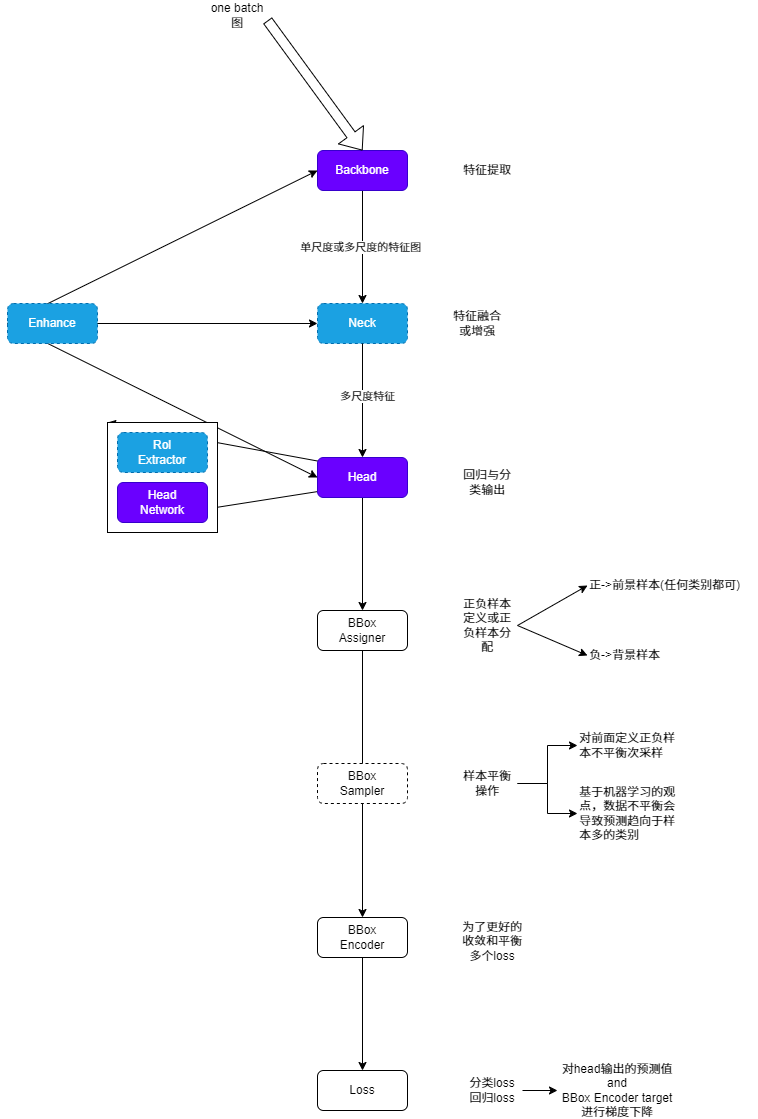

The diagram above was exported from draw.io. Its source (the exported page's mxGraphModel, read from the mxfile embedded in the PNG):
<mxGraphModel dx="1434" dy="1711" grid="1" gridSize="10" guides="1" tooltips="1" connect="1" arrows="1" fold="1" page="1" pageScale="1" pageWidth="1169" pageHeight="827" math="0" shadow="0">
  <root>
    <mxCell id="0" />
    <mxCell id="1" parent="0" />
    <mxCell id="SE6fKGjcOrxVz9y3oH5a-11" style="edgeStyle=orthogonalEdgeStyle;rounded=0;orthogonalLoop=1;jettySize=auto;html=1;exitX=0.5;exitY=1;exitDx=0;exitDy=0;entryX=0.5;entryY=0;entryDx=0;entryDy=0;" edge="1" parent="1" source="SE6fKGjcOrxVz9y3oH5a-3" target="SE6fKGjcOrxVz9y3oH5a-4">
      <mxGeometry relative="1" as="geometry" />
    </mxCell>
    <mxCell id="SE6fKGjcOrxVz9y3oH5a-27" value="单尺度或多尺度的特征图" style="edgeLabel;html=1;align=center;verticalAlign=middle;resizable=0;points=[];" vertex="1" connectable="0" parent="SE6fKGjcOrxVz9y3oH5a-11">
      <mxGeometry x="-0.0088" y="-3" relative="1" as="geometry">
        <mxPoint as="offset" />
      </mxGeometry>
    </mxCell>
    <mxCell id="SE6fKGjcOrxVz9y3oH5a-3" value="Backbone" style="rounded=1;whiteSpace=wrap;html=1;flipV=0;fillColor=#6a00ff;fontColor=#ffffff;strokeColor=#3700CC;" vertex="1" parent="1">
      <mxGeometry x="420" y="-200" width="90" height="40" as="geometry" />
    </mxCell>
    <mxCell id="SE6fKGjcOrxVz9y3oH5a-12" value="" style="edgeStyle=orthogonalEdgeStyle;rounded=0;orthogonalLoop=1;jettySize=auto;html=1;" edge="1" parent="1" source="SE6fKGjcOrxVz9y3oH5a-6" target="SE6fKGjcOrxVz9y3oH5a-7">
      <mxGeometry relative="1" as="geometry" />
    </mxCell>
    <mxCell id="SE6fKGjcOrxVz9y3oH5a-4" value="Neck" style="rounded=1;whiteSpace=wrap;html=1;flipV=0;dashed=1;fillColor=#1ba1e2;strokeColor=#006EAF;fontColor=#ffffff;" vertex="1" parent="1">
      <mxGeometry x="420" y="-47" width="90" height="40" as="geometry" />
    </mxCell>
    <mxCell id="SE6fKGjcOrxVz9y3oH5a-15" style="rounded=0;orthogonalLoop=1;jettySize=auto;html=1;exitX=0;exitY=0.5;exitDx=0;exitDy=0;entryX=0;entryY=0.5;entryDx=0;entryDy=0;" edge="1" parent="1" source="SE6fKGjcOrxVz9y3oH5a-5" target="SE6fKGjcOrxVz9y3oH5a-3">
      <mxGeometry relative="1" as="geometry" />
    </mxCell>
    <mxCell id="SE6fKGjcOrxVz9y3oH5a-16" style="rounded=0;orthogonalLoop=1;jettySize=auto;html=1;exitX=0;exitY=0.5;exitDx=0;exitDy=0;entryX=0;entryY=0.5;entryDx=0;entryDy=0;" edge="1" parent="1" source="SE6fKGjcOrxVz9y3oH5a-5" target="SE6fKGjcOrxVz9y3oH5a-4">
      <mxGeometry relative="1" as="geometry" />
    </mxCell>
    <mxCell id="SE6fKGjcOrxVz9y3oH5a-17" style="rounded=0;orthogonalLoop=1;jettySize=auto;html=1;exitX=0;exitY=0.5;exitDx=0;exitDy=0;entryX=0;entryY=0.5;entryDx=0;entryDy=0;" edge="1" parent="1" source="SE6fKGjcOrxVz9y3oH5a-5" target="SE6fKGjcOrxVz9y3oH5a-6">
      <mxGeometry relative="1" as="geometry" />
    </mxCell>
    <mxCell id="SE6fKGjcOrxVz9y3oH5a-5" value="Enhance" style="rounded=1;whiteSpace=wrap;html=1;dashed=1;fillColor=#1ba1e2;fontColor=#ffffff;strokeColor=#006EAF;" vertex="1" parent="1">
      <mxGeometry x="110" y="-47" width="90" height="40" as="geometry" />
    </mxCell>
    <mxCell id="SE6fKGjcOrxVz9y3oH5a-18" style="rounded=0;orthogonalLoop=1;jettySize=auto;html=1;exitX=1;exitY=0.5;exitDx=0;exitDy=0;entryX=0;entryY=0;entryDx=0;entryDy=0;" edge="1" parent="1" source="SE6fKGjcOrxVz9y3oH5a-6" target="SE6fKGjcOrxVz9y3oH5a-20">
      <mxGeometry relative="1" as="geometry">
        <mxPoint x="580" y="220" as="targetPoint" />
      </mxGeometry>
    </mxCell>
    <mxCell id="SE6fKGjcOrxVz9y3oH5a-19" style="rounded=0;orthogonalLoop=1;jettySize=auto;html=1;exitX=1;exitY=0.5;exitDx=0;exitDy=0;entryX=0.013;entryY=0.925;entryDx=0;entryDy=0;entryPerimeter=0;" edge="1" parent="1" source="SE6fKGjcOrxVz9y3oH5a-6" target="SE6fKGjcOrxVz9y3oH5a-20">
      <mxGeometry relative="1" as="geometry">
        <mxPoint x="570" y="280" as="targetPoint" />
      </mxGeometry>
    </mxCell>
    <mxCell id="SE6fKGjcOrxVz9y3oH5a-13" value="" style="edgeStyle=orthogonalEdgeStyle;rounded=0;orthogonalLoop=1;jettySize=auto;html=1;" edge="1" parent="1" source="SE6fKGjcOrxVz9y3oH5a-7" target="SE6fKGjcOrxVz9y3oH5a-9">
      <mxGeometry relative="1" as="geometry" />
    </mxCell>
    <mxCell id="SE6fKGjcOrxVz9y3oH5a-7" value="BBox&lt;div&gt;Assigner&lt;/div&gt;" style="rounded=1;whiteSpace=wrap;html=1;flipV=0;" vertex="1" parent="1">
      <mxGeometry x="420" y="260" width="90" height="40" as="geometry" />
    </mxCell>
    <mxCell id="SE6fKGjcOrxVz9y3oH5a-8" value="BBox&lt;div&gt;Sampler&lt;/div&gt;" style="rounded=1;whiteSpace=wrap;html=1;flipV=0;dashed=1;" vertex="1" parent="1">
      <mxGeometry x="420" y="413" width="90" height="40" as="geometry" />
    </mxCell>
    <mxCell id="SE6fKGjcOrxVz9y3oH5a-14" value="" style="edgeStyle=orthogonalEdgeStyle;rounded=0;orthogonalLoop=1;jettySize=auto;html=1;" edge="1" parent="1" source="SE6fKGjcOrxVz9y3oH5a-9" target="SE6fKGjcOrxVz9y3oH5a-10">
      <mxGeometry relative="1" as="geometry" />
    </mxCell>
    <mxCell id="SE6fKGjcOrxVz9y3oH5a-9" value="BBox&lt;div&gt;Encoder&lt;/div&gt;" style="rounded=1;whiteSpace=wrap;html=1;flipV=0;" vertex="1" parent="1">
      <mxGeometry x="420" y="567" width="90" height="40" as="geometry" />
    </mxCell>
    <mxCell id="SE6fKGjcOrxVz9y3oH5a-10" value="Loss" style="rounded=1;whiteSpace=wrap;html=1;flipV=0;" vertex="1" parent="1">
      <mxGeometry x="420" y="720" width="90" height="40" as="geometry" />
    </mxCell>
    <mxCell id="SE6fKGjcOrxVz9y3oH5a-20" value="" style="whiteSpace=wrap;html=1;aspect=fixed;" vertex="1" parent="1">
      <mxGeometry x="210" y="72" width="110" height="110" as="geometry" />
    </mxCell>
    <mxCell id="SE6fKGjcOrxVz9y3oH5a-21" value="Rol&lt;div&gt;Extractor&lt;/div&gt;" style="rounded=1;whiteSpace=wrap;html=1;dashed=1;fillColor=#1ba1e2;fontColor=#ffffff;strokeColor=#006EAF;" vertex="1" parent="1">
      <mxGeometry x="220" y="82" width="90" height="40" as="geometry" />
    </mxCell>
    <mxCell id="SE6fKGjcOrxVz9y3oH5a-22" value="Head&lt;div&gt;Network&lt;/div&gt;" style="rounded=1;whiteSpace=wrap;html=1;flipV=0;fillColor=#6a00ff;fontColor=#ffffff;strokeColor=#3700CC;" vertex="1" parent="1">
      <mxGeometry x="220" y="132" width="90" height="40" as="geometry" />
    </mxCell>
    <mxCell id="SE6fKGjcOrxVz9y3oH5a-23" value="特征提取" style="text;html=1;align=center;verticalAlign=middle;whiteSpace=wrap;rounded=0;" vertex="1" parent="1">
      <mxGeometry x="560" y="-195" width="60" height="30" as="geometry" />
    </mxCell>
    <mxCell id="SE6fKGjcOrxVz9y3oH5a-24" value="" style="edgeStyle=orthogonalEdgeStyle;rounded=0;orthogonalLoop=1;jettySize=auto;html=1;" edge="1" parent="1" source="SE6fKGjcOrxVz9y3oH5a-4" target="SE6fKGjcOrxVz9y3oH5a-6">
      <mxGeometry relative="1" as="geometry">
        <mxPoint x="465" y="10" as="sourcePoint" />
        <mxPoint x="465" y="290" as="targetPoint" />
      </mxGeometry>
    </mxCell>
    <mxCell id="SE6fKGjcOrxVz9y3oH5a-29" value="多尺度特征" style="edgeLabel;html=1;align=center;verticalAlign=middle;resizable=0;points=[];" vertex="1" connectable="0" parent="SE6fKGjcOrxVz9y3oH5a-24">
      <mxGeometry x="-0.0877" y="4" relative="1" as="geometry">
        <mxPoint as="offset" />
      </mxGeometry>
    </mxCell>
    <mxCell id="SE6fKGjcOrxVz9y3oH5a-6" value="Head" style="rounded=1;whiteSpace=wrap;html=1;flipV=0;fillColor=#6a00ff;fontColor=#ffffff;strokeColor=#3700CC;" vertex="1" parent="1">
      <mxGeometry x="420" y="107" width="90" height="40" as="geometry" />
    </mxCell>
    <mxCell id="SE6fKGjcOrxVz9y3oH5a-25" value="" style="shape=flexArrow;endArrow=classic;html=1;rounded=0;entryX=0.5;entryY=0;entryDx=0;entryDy=0;" edge="1" parent="1" target="SE6fKGjcOrxVz9y3oH5a-3">
      <mxGeometry width="50" height="50" relative="1" as="geometry">
        <mxPoint x="370" y="-330" as="sourcePoint" />
        <mxPoint x="610" y="-310" as="targetPoint" />
      </mxGeometry>
    </mxCell>
    <mxCell id="SE6fKGjcOrxVz9y3oH5a-26" value="one batch 图" style="text;html=1;align=center;verticalAlign=middle;whiteSpace=wrap;rounded=0;" vertex="1" parent="1">
      <mxGeometry x="310" y="-350" width="60" height="30" as="geometry" />
    </mxCell>
    <mxCell id="SE6fKGjcOrxVz9y3oH5a-28" value="特征融合或增强" style="text;html=1;align=center;verticalAlign=middle;whiteSpace=wrap;rounded=0;" vertex="1" parent="1">
      <mxGeometry x="550" y="-42" width="60" height="30" as="geometry" />
    </mxCell>
    <mxCell id="SE6fKGjcOrxVz9y3oH5a-30" value="回归与分类输出" style="text;html=1;align=center;verticalAlign=middle;whiteSpace=wrap;rounded=0;" vertex="1" parent="1">
      <mxGeometry x="560" y="117" width="60" height="30" as="geometry" />
    </mxCell>
    <mxCell id="SE6fKGjcOrxVz9y3oH5a-38" style="rounded=0;orthogonalLoop=1;jettySize=auto;html=1;exitX=1;exitY=0.5;exitDx=0;exitDy=0;entryX=0;entryY=0.5;entryDx=0;entryDy=0;" edge="1" parent="1" source="SE6fKGjcOrxVz9y3oH5a-34" target="SE6fKGjcOrxVz9y3oH5a-36">
      <mxGeometry relative="1" as="geometry" />
    </mxCell>
    <mxCell id="SE6fKGjcOrxVz9y3oH5a-39" style="rounded=0;orthogonalLoop=1;jettySize=auto;html=1;exitX=1;exitY=0.5;exitDx=0;exitDy=0;entryX=0;entryY=0.5;entryDx=0;entryDy=0;" edge="1" parent="1" source="SE6fKGjcOrxVz9y3oH5a-34" target="SE6fKGjcOrxVz9y3oH5a-40">
      <mxGeometry relative="1" as="geometry">
        <mxPoint x="690" y="305" as="targetPoint" />
      </mxGeometry>
    </mxCell>
    <mxCell id="SE6fKGjcOrxVz9y3oH5a-34" value="正负样本定义或正负样本分配" style="text;html=1;align=center;verticalAlign=middle;whiteSpace=wrap;rounded=0;" vertex="1" parent="1">
      <mxGeometry x="560" y="260" width="60" height="30" as="geometry" />
    </mxCell>
    <mxCell id="SE6fKGjcOrxVz9y3oH5a-42" style="edgeStyle=orthogonalEdgeStyle;rounded=0;orthogonalLoop=1;jettySize=auto;html=1;exitX=1;exitY=0.5;exitDx=0;exitDy=0;entryX=0;entryY=0.5;entryDx=0;entryDy=0;" edge="1" parent="1" source="SE6fKGjcOrxVz9y3oH5a-35" target="SE6fKGjcOrxVz9y3oH5a-41">
      <mxGeometry relative="1" as="geometry" />
    </mxCell>
    <mxCell id="SE6fKGjcOrxVz9y3oH5a-44" style="edgeStyle=orthogonalEdgeStyle;rounded=0;orthogonalLoop=1;jettySize=auto;html=1;exitX=1;exitY=0.5;exitDx=0;exitDy=0;entryX=0;entryY=0.5;entryDx=0;entryDy=0;" edge="1" parent="1" source="SE6fKGjcOrxVz9y3oH5a-35" target="SE6fKGjcOrxVz9y3oH5a-43">
      <mxGeometry relative="1" as="geometry" />
    </mxCell>
    <mxCell id="SE6fKGjcOrxVz9y3oH5a-35" value="样本平衡操作" style="text;html=1;align=center;verticalAlign=middle;whiteSpace=wrap;rounded=0;" vertex="1" parent="1">
      <mxGeometry x="560" y="418" width="60" height="30" as="geometry" />
    </mxCell>
    <mxCell id="SE6fKGjcOrxVz9y3oH5a-36" value="正-&amp;gt;前景样本(任何类别都可)" style="text;html=1;align=left;verticalAlign=middle;whiteSpace=wrap;rounded=0;" vertex="1" parent="1">
      <mxGeometry x="690" y="220" width="170" height="30" as="geometry" />
    </mxCell>
    <mxCell id="SE6fKGjcOrxVz9y3oH5a-40" value="负-&amp;gt;背景样本" style="text;html=1;align=left;verticalAlign=middle;whiteSpace=wrap;rounded=0;" vertex="1" parent="1">
      <mxGeometry x="690" y="290" width="170" height="30" as="geometry" />
    </mxCell>
    <mxCell id="SE6fKGjcOrxVz9y3oH5a-41" value="对前面定义正负样本不平衡次采样" style="text;html=1;align=left;verticalAlign=middle;whiteSpace=wrap;rounded=0;" vertex="1" parent="1">
      <mxGeometry x="680" y="380" width="100" height="30" as="geometry" />
    </mxCell>
    <mxCell id="SE6fKGjcOrxVz9y3oH5a-43" value="基于机器学习的观点，数据不平衡会导致预测趋向于样本多的类别" style="text;html=1;align=left;verticalAlign=middle;whiteSpace=wrap;rounded=0;" vertex="1" parent="1">
      <mxGeometry x="680" y="448" width="100" height="30" as="geometry" />
    </mxCell>
    <mxCell id="SE6fKGjcOrxVz9y3oH5a-45" value="为了更好的收敛和平衡多个loss" style="text;html=1;align=center;verticalAlign=middle;whiteSpace=wrap;rounded=0;" vertex="1" parent="1">
      <mxGeometry x="560" y="572" width="70" height="38" as="geometry" />
    </mxCell>
    <mxCell id="SE6fKGjcOrxVz9y3oH5a-48" value="" style="edgeStyle=orthogonalEdgeStyle;rounded=0;orthogonalLoop=1;jettySize=auto;html=1;" edge="1" parent="1" source="SE6fKGjcOrxVz9y3oH5a-46" target="SE6fKGjcOrxVz9y3oH5a-47">
      <mxGeometry relative="1" as="geometry" />
    </mxCell>
    <mxCell id="SE6fKGjcOrxVz9y3oH5a-46" value="分类loss&lt;div&gt;回归loss&lt;/div&gt;" style="text;html=1;align=center;verticalAlign=middle;whiteSpace=wrap;rounded=0;" vertex="1" parent="1">
      <mxGeometry x="565" y="725" width="60" height="30" as="geometry" />
    </mxCell>
    <mxCell id="SE6fKGjcOrxVz9y3oH5a-47" value="对head输出的预测值&lt;div&gt;and&lt;/div&gt;&lt;div&gt;BBox Encoder target进行梯度下降&lt;/div&gt;" style="text;html=1;align=center;verticalAlign=middle;whiteSpace=wrap;rounded=0;" vertex="1" parent="1">
      <mxGeometry x="660" y="725" width="120" height="30" as="geometry" />
    </mxCell>
  </root>
</mxGraphModel>